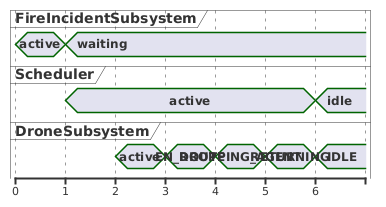

The diagram above was rendered by PlantUML. Its source (embedded in the PNG):
@startuml
concise "FireIncidentSubsystem" as FIS
concise "Scheduler" as S
concise "DroneSubsystem" as D

@0
FIS is active
@1
FIS is waiting
S is active
@2
D is active
@3
D is EN_ROUTE
@4
D is DROPPING_AGENT
@5
D is RETURNING
@6
D is IDLE
S is idle
@enduml